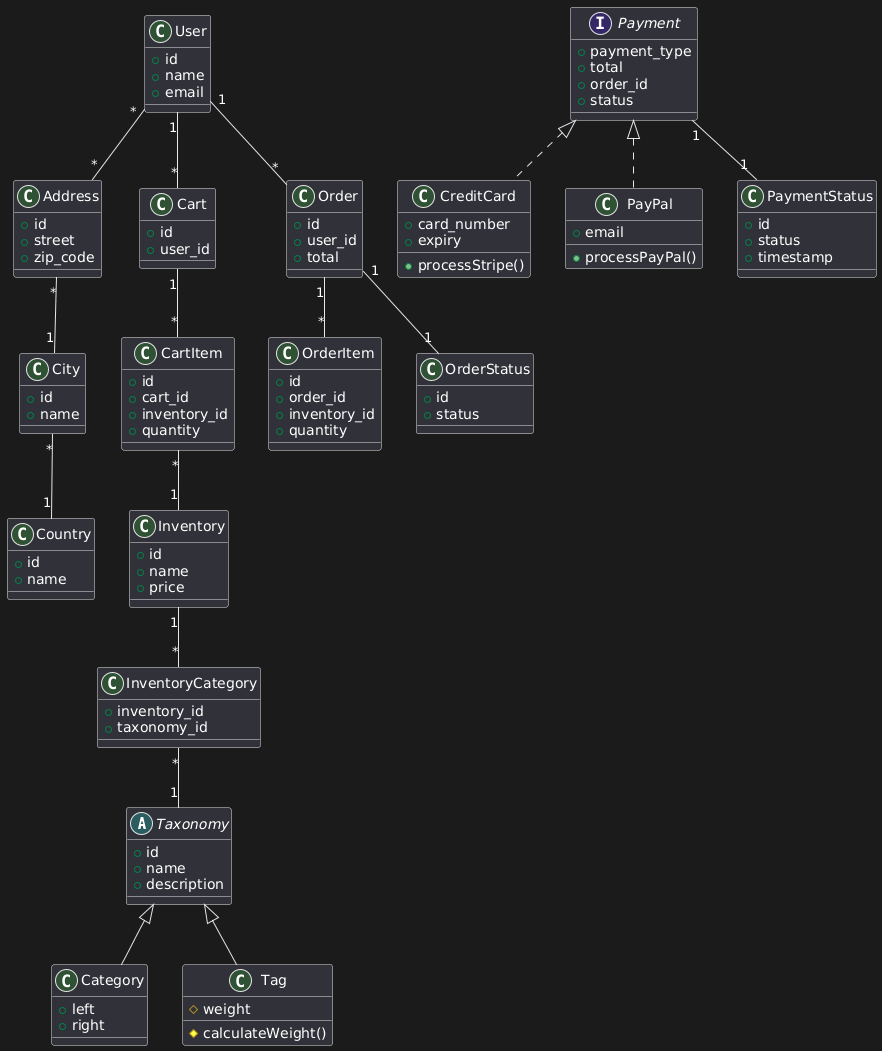

The diagram above was rendered by PlantUML. Its source (embedded in the PNG):
@startuml
abstract class Taxonomy {
  + id
  + name
  + description
}

class Category {
  + left
  + right
}

class Tag {
  # weight
  # calculateWeight()
}

Taxonomy <|-- Category
Taxonomy <|-- Tag

class User {
  + id
  + name
  + email
}

class Address {
  + id
  + street
  + zip_code
}

class City {
  + id
  + name
}

class Country {
  + id
  + name
}

User "*" -- "*" Address
Address "*" -- "1" City
City "*" -- "1" Country

class Inventory {
  + id
  + name
  + price
}

class InventoryCategory {
  + inventory_id
  + taxonomy_id
}

Inventory "1" -- "*" InventoryCategory
InventoryCategory "*" -- "1" Taxonomy

class Cart {
  + id
  + user_id
}

class CartItem {
  + id
  + cart_id
  + inventory_id
  + quantity
}

User "1" -- "*" Cart
Cart "1" -- "*" CartItem
CartItem "*" -- "1" Inventory

class Order {
  + id
  + user_id
  + total
}

class OrderItem {
  + id
  + order_id
  + inventory_id
  + quantity
}

class OrderStatus {
  + id
  + status
}

User "1" -- "*" Order
Order "1" -- "*" OrderItem
Order "1" -- "1" OrderStatus

interface Payment {
  + payment_type
  + total
  + order_id
  + status
}

class CreditCard {
  + card_number
  + expiry
  + processStripe()
}

class PayPal {
  + email
  + processPayPal()
}

class PaymentStatus {
  + id
  + status
  + timestamp
}

Payment <|.. CreditCard
Payment <|.. PayPal
Payment "1" -- "1" PaymentStatus
@enduml